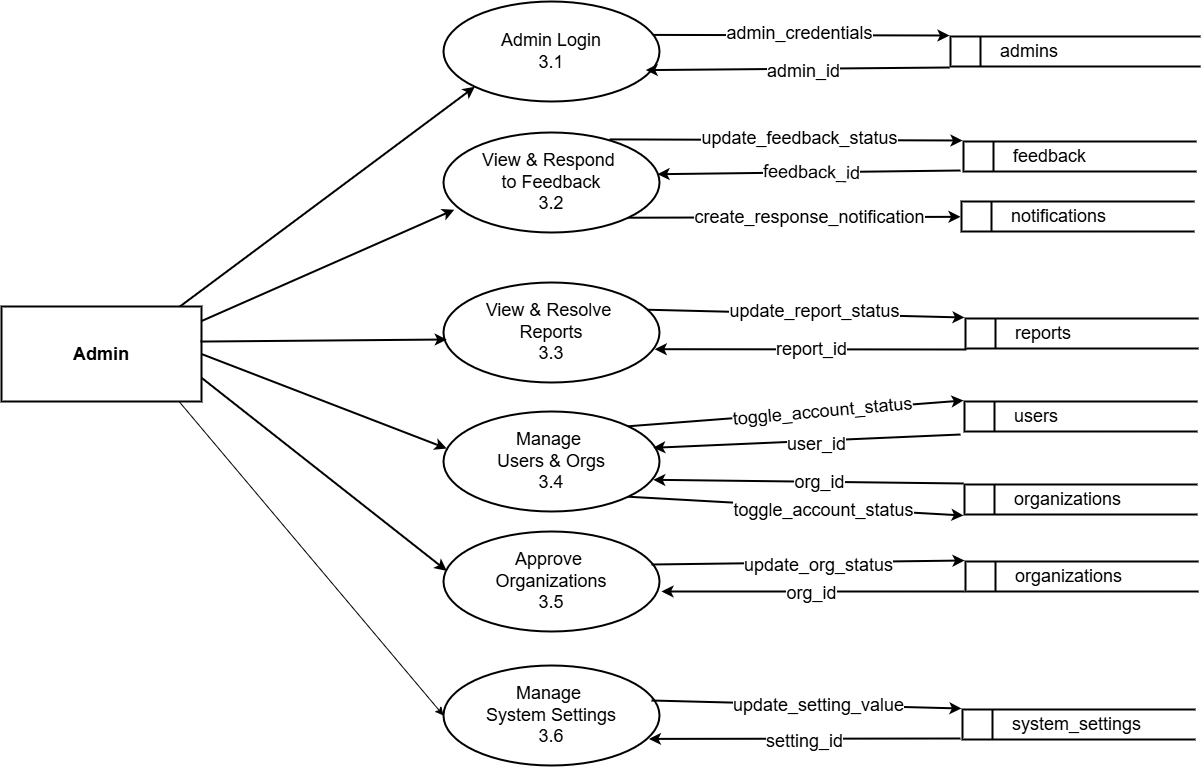

The diagram above was exported from draw.io. Its source (the exported page's mxGraphModel, read from the mxfile embedded in the PNG):
<mxGraphModel dx="1543" dy="1606" grid="1" gridSize="10" guides="1" tooltips="1" connect="1" arrows="1" fold="1" page="1" pageScale="1" pageWidth="827" pageHeight="1169" background="#ffffff" math="0" shadow="0">
  <root>
    <mxCell id="0" />
    <mxCell id="1" parent="0" />
    <mxCell id="wo9pAcAKqWzTR-ScjUQT-49" style="rounded=0;orthogonalLoop=1;jettySize=auto;html=1;entryX=0;entryY=0;entryDx=0;entryDy=0;exitX=0.951;exitY=0.334;exitDx=0;exitDy=0;exitPerimeter=0;strokeWidth=2;fontSize=18;" parent="1" source="wo9pAcAKqWzTR-ScjUQT-3" target="wo9pAcAKqWzTR-ScjUQT-31" edge="1">
      <mxGeometry relative="1" as="geometry">
        <mxPoint x="1025" y="220.00000000000006" as="targetPoint" />
        <mxPoint x="746.3199999999999" y="222.68" as="sourcePoint" />
      </mxGeometry>
    </mxCell>
    <mxCell id="wo9pAcAKqWzTR-ScjUQT-82" value="&lt;font&gt;admin_credentials&lt;/font&gt;" style="edgeLabel;html=1;align=center;verticalAlign=middle;resizable=0;points=[];fontSize=18;" parent="wo9pAcAKqWzTR-ScjUQT-49" vertex="1" connectable="0">
      <mxGeometry x="-0.0498" y="3" relative="1" as="geometry">
        <mxPoint x="6" as="offset" />
      </mxGeometry>
    </mxCell>
    <mxCell id="wo9pAcAKqWzTR-ScjUQT-3" value="Admin&amp;nbsp;&lt;span style=&quot;background-color: transparent; color: light-dark(rgb(0, 0, 0), rgb(255, 255, 255));&quot;&gt;Login&lt;/span&gt;&lt;div&gt;&lt;div&gt;3.1&lt;/div&gt;&lt;/div&gt;" style="ellipse;whiteSpace=wrap;html=1;strokeWidth=2;fontSize=18;" parent="1" vertex="1">
      <mxGeometry x="553" y="207" width="216" height="100" as="geometry" />
    </mxCell>
    <mxCell id="wo9pAcAKqWzTR-ScjUQT-23" style="rounded=0;orthogonalLoop=1;jettySize=auto;html=1;entryX=0;entryY=1;entryDx=0;entryDy=0;strokeWidth=2;fontSize=18;exitX=0.85;exitY=0.066;exitDx=0;exitDy=0;exitPerimeter=0;" parent="1" source="wo9pAcAKqWzTR-ScjUQT-4" target="wo9pAcAKqWzTR-ScjUQT-3" edge="1">
      <mxGeometry relative="1" as="geometry">
        <mxPoint x="602.06" y="241" as="targetPoint" />
        <mxPoint x="341" y="580" as="sourcePoint" />
      </mxGeometry>
    </mxCell>
    <mxCell id="wo9pAcAKqWzTR-ScjUQT-24" style="rounded=0;orthogonalLoop=1;jettySize=auto;html=1;exitX=0.996;exitY=0.157;exitDx=0;exitDy=0;strokeWidth=2;entryX=0.05;entryY=0.772;entryDx=0;entryDy=0;entryPerimeter=0;fontSize=18;exitPerimeter=0;" parent="1" source="wo9pAcAKqWzTR-ScjUQT-4" target="wo9pAcAKqWzTR-ScjUQT-16" edge="1">
      <mxGeometry relative="1" as="geometry">
        <mxPoint x="549" y="380" as="targetPoint" />
        <mxPoint x="369" y="562.5" as="sourcePoint" />
      </mxGeometry>
    </mxCell>
    <mxCell id="wo9pAcAKqWzTR-ScjUQT-4" value="&lt;b&gt;Admin&lt;/b&gt;" style="rounded=0;whiteSpace=wrap;html=1;strokeWidth=2;fontSize=18;" parent="1" vertex="1">
      <mxGeometry x="111" y="512" width="200" height="95" as="geometry" />
    </mxCell>
    <mxCell id="tWgfEtRTGkmp50QkGOk9-4" style="rounded=0;orthogonalLoop=1;jettySize=auto;html=1;exitX=1;exitY=1;exitDx=0;exitDy=0;strokeWidth=2;" parent="1" source="wo9pAcAKqWzTR-ScjUQT-16" target="tWgfEtRTGkmp50QkGOk9-3" edge="1">
      <mxGeometry relative="1" as="geometry" />
    </mxCell>
    <mxCell id="tWgfEtRTGkmp50QkGOk9-5" value="&lt;span style=&quot;font-size: 18px;&quot;&gt;create_response_notification&lt;/span&gt;" style="edgeLabel;html=1;align=center;verticalAlign=middle;resizable=0;points=[];" parent="tWgfEtRTGkmp50QkGOk9-4" vertex="1" connectable="0">
      <mxGeometry x="0.0822" y="-3" relative="1" as="geometry">
        <mxPoint y="-4" as="offset" />
      </mxGeometry>
    </mxCell>
    <mxCell id="wo9pAcAKqWzTR-ScjUQT-16" value="&lt;div&gt;View &amp;amp; Respond&amp;nbsp;&lt;/div&gt;&lt;div&gt;to Feedback&lt;br&gt;&lt;div&gt;3.2&lt;/div&gt;&lt;/div&gt;" style="ellipse;whiteSpace=wrap;html=1;strokeWidth=2;fontSize=18;" parent="1" vertex="1">
      <mxGeometry x="553" y="338" width="216" height="100" as="geometry" />
    </mxCell>
    <mxCell id="VD_K7ymUpTAc2XjSNQ95-9" style="rounded=0;orthogonalLoop=1;jettySize=auto;html=1;entryX=0;entryY=0;entryDx=0;entryDy=0;exitX=0.939;exitY=0.272;exitDx=0;exitDy=0;exitPerimeter=0;fontSize=18;strokeWidth=2;" parent="1" source="wo9pAcAKqWzTR-ScjUQT-17" target="wo9pAcAKqWzTR-ScjUQT-36" edge="1">
      <mxGeometry relative="1" as="geometry" />
    </mxCell>
    <mxCell id="VD_K7ymUpTAc2XjSNQ95-10" value="&lt;font&gt;update_report_status&lt;/font&gt;" style="edgeLabel;html=1;align=center;verticalAlign=middle;resizable=0;points=[];rotation=0;fontSize=18;" parent="VD_K7ymUpTAc2XjSNQ95-9" vertex="1" connectable="0">
      <mxGeometry x="-0.0446" y="-1" relative="1" as="geometry">
        <mxPoint x="15" y="-4" as="offset" />
      </mxGeometry>
    </mxCell>
    <mxCell id="wo9pAcAKqWzTR-ScjUQT-17" value="&lt;div&gt;View &amp;amp; Resolve&amp;nbsp;&lt;/div&gt;&lt;div&gt;Reports&lt;br&gt;&lt;div&gt;&lt;div&gt;&lt;div&gt;&lt;div&gt;&lt;font&gt;3.3&lt;/font&gt;&lt;/div&gt;&lt;/div&gt;&lt;/div&gt;&lt;/div&gt;&lt;/div&gt;" style="ellipse;whiteSpace=wrap;html=1;strokeWidth=2;fontSize=18;" parent="1" vertex="1">
      <mxGeometry x="553" y="488" width="216" height="100" as="geometry" />
    </mxCell>
    <mxCell id="tWgfEtRTGkmp50QkGOk9-7" style="rounded=0;orthogonalLoop=1;jettySize=auto;html=1;exitX=1;exitY=1;exitDx=0;exitDy=0;entryX=0;entryY=1;entryDx=0;entryDy=0;strokeWidth=2;" parent="1" source="wo9pAcAKqWzTR-ScjUQT-18" target="tWgfEtRTGkmp50QkGOk9-6" edge="1">
      <mxGeometry relative="1" as="geometry">
        <mxPoint x="1060" y="701.6363636363635" as="targetPoint" />
      </mxGeometry>
    </mxCell>
    <mxCell id="tWgfEtRTGkmp50QkGOk9-8" value="&lt;font style=&quot;font-size: 18px;&quot;&gt;toggle_account_status&lt;/font&gt;" style="edgeLabel;html=1;align=center;verticalAlign=middle;resizable=0;points=[];" parent="tWgfEtRTGkmp50QkGOk9-7" vertex="1" connectable="0">
      <mxGeometry x="0.1527" y="-1" relative="1" as="geometry">
        <mxPoint as="offset" />
      </mxGeometry>
    </mxCell>
    <mxCell id="wo9pAcAKqWzTR-ScjUQT-18" value="Manage&amp;nbsp;&lt;div&gt;U&lt;span style=&quot;background-color: transparent; color: light-dark(rgb(0, 0, 0), rgb(255, 255, 255));&quot;&gt;sers &amp;amp; Orgs&lt;/span&gt;&lt;div&gt;&lt;div&gt;&lt;div&gt;&lt;font&gt;3.4&lt;/font&gt;&lt;/div&gt;&lt;/div&gt;&lt;/div&gt;&lt;/div&gt;" style="ellipse;whiteSpace=wrap;html=1;strokeWidth=2;fontSize=18;" parent="1" vertex="1">
      <mxGeometry x="553" y="617" width="216" height="100" as="geometry" />
    </mxCell>
    <mxCell id="wo9pAcAKqWzTR-ScjUQT-19" value="Approve&amp;nbsp;&lt;div&gt;Organizations&lt;br&gt;&lt;div&gt;&lt;div&gt;&lt;font&gt;3.5&lt;/font&gt;&lt;/div&gt;&lt;/div&gt;&lt;/div&gt;" style="ellipse;whiteSpace=wrap;html=1;strokeWidth=2;fontSize=18;" parent="1" vertex="1">
      <mxGeometry x="553" y="737" width="216" height="100" as="geometry" />
    </mxCell>
    <mxCell id="wo9pAcAKqWzTR-ScjUQT-25" style="rounded=0;orthogonalLoop=1;jettySize=auto;html=1;entryX=0.015;entryY=0.66;entryDx=0;entryDy=0;entryPerimeter=0;strokeWidth=2;fontSize=18;exitX=0.995;exitY=0.369;exitDx=0;exitDy=0;exitPerimeter=0;" parent="1" source="wo9pAcAKqWzTR-ScjUQT-4" edge="1">
      <mxGeometry relative="1" as="geometry">
        <mxPoint x="311" y="517.25" as="sourcePoint" />
        <mxPoint x="556.24" y="545" as="targetPoint" />
      </mxGeometry>
    </mxCell>
    <mxCell id="wo9pAcAKqWzTR-ScjUQT-26" style="rounded=0;orthogonalLoop=1;jettySize=auto;html=1;entryX=0.015;entryY=0.7;entryDx=0;entryDy=0;entryPerimeter=0;strokeWidth=2;fontSize=18;exitX=1;exitY=0.5;exitDx=0;exitDy=0;" parent="1" source="wo9pAcAKqWzTR-ScjUQT-4" edge="1">
      <mxGeometry relative="1" as="geometry">
        <mxPoint x="369" y="608.3698649213202" as="sourcePoint" />
        <mxPoint x="556.2399999999998" y="654" as="targetPoint" />
      </mxGeometry>
    </mxCell>
    <mxCell id="wo9pAcAKqWzTR-ScjUQT-27" style="rounded=0;orthogonalLoop=1;jettySize=auto;html=1;exitX=1;exitY=0.75;exitDx=0;exitDy=0;entryX=0.015;entryY=0.393;entryDx=0;entryDy=0;entryPerimeter=0;strokeWidth=2;fontSize=18;" parent="1" source="wo9pAcAKqWzTR-ScjUQT-4" target="wo9pAcAKqWzTR-ScjUQT-19" edge="1">
      <mxGeometry relative="1" as="geometry" />
    </mxCell>
    <mxCell id="wo9pAcAKqWzTR-ScjUQT-51" style="rounded=0;orthogonalLoop=1;jettySize=auto;html=1;exitX=0;exitY=1;exitDx=0;exitDy=0;entryX=0.936;entryY=0.686;entryDx=0;entryDy=0;strokeWidth=2;fontSize=18;entryPerimeter=0;" parent="1" source="wo9pAcAKqWzTR-ScjUQT-31" edge="1" target="wo9pAcAKqWzTR-ScjUQT-3">
      <mxGeometry relative="1" as="geometry">
        <mxPoint x="1027.6989999999998" y="243.82" as="sourcePoint" />
        <mxPoint x="764.952" y="247.2" as="targetPoint" />
      </mxGeometry>
    </mxCell>
    <mxCell id="VD_K7ymUpTAc2XjSNQ95-1" value="&lt;font&gt;admin_id&lt;/font&gt;" style="edgeLabel;html=1;align=center;verticalAlign=middle;resizable=0;points=[];fontSize=18;" parent="wo9pAcAKqWzTR-ScjUQT-51" vertex="1" connectable="0">
      <mxGeometry x="-0.0262" y="1" relative="1" as="geometry">
        <mxPoint x="1" as="offset" />
      </mxGeometry>
    </mxCell>
    <mxCell id="wo9pAcAKqWzTR-ScjUQT-31" value="&lt;span style=&quot;white-space: pre;&quot;&gt;&#09;&lt;/span&gt;&amp;nbsp;admins" style="html=1;dashed=0;whiteSpace=wrap;shape=mxgraph.dfd.dataStoreID;align=left;spacingLeft=3;points=[[0,0],[0.5,0],[1,0],[0,0.5],[1,0.5],[0,1],[0.5,1],[1,1]];strokeWidth=2;perimeterSpacing=1;fontSize=18;" parent="1" vertex="1">
      <mxGeometry x="1060" y="242" width="250" height="30" as="geometry" />
    </mxCell>
    <mxCell id="wo9pAcAKqWzTR-ScjUQT-34" value="&lt;font&gt;&lt;span style=&quot;white-space: pre;&quot;&gt;&#09;&lt;/span&gt;&amp;nbsp;feedback&lt;/font&gt;" style="html=1;dashed=0;whiteSpace=wrap;shape=mxgraph.dfd.dataStoreID;align=left;spacingLeft=3;points=[[0,0],[0.5,0],[1,0],[0,0.5],[1,0.5],[0,1],[0.5,1],[1,1]];strokeWidth=2;perimeterSpacing=1;fontSize=18;" parent="1" vertex="1">
      <mxGeometry x="1073" y="347" width="233" height="30" as="geometry" />
    </mxCell>
    <mxCell id="wo9pAcAKqWzTR-ScjUQT-36" value="&lt;font&gt;&lt;span style=&quot;white-space: pre;&quot;&gt;&#09;&lt;/span&gt;&amp;nbsp;reports&lt;/font&gt;" style="html=1;dashed=0;whiteSpace=wrap;shape=mxgraph.dfd.dataStoreID;align=left;spacingLeft=3;points=[[0,0],[0.5,0],[1,0],[0,0.5],[1,0.5],[0,1],[0.5,1],[1,1]];strokeWidth=2;perimeterSpacing=1;fontSize=18;" parent="1" vertex="1">
      <mxGeometry x="1075" y="524" width="233" height="30" as="geometry" />
    </mxCell>
    <mxCell id="wo9pAcAKqWzTR-ScjUQT-38" value="&lt;font&gt;&lt;span style=&quot;white-space: pre;&quot;&gt;&#09;&lt;/span&gt;&amp;nbsp;users&lt;/font&gt;" style="html=1;dashed=0;whiteSpace=wrap;shape=mxgraph.dfd.dataStoreID;align=left;spacingLeft=3;points=[[0,0],[0.5,0],[1,0],[0,0.5],[1,0.5],[0,1],[0.5,1],[1,1]];strokeWidth=2;perimeterSpacing=1;fontSize=18;" parent="1" vertex="1">
      <mxGeometry x="1074" y="607" width="233" height="30" as="geometry" />
    </mxCell>
    <mxCell id="wo9pAcAKqWzTR-ScjUQT-40" value="&lt;span style=&quot;white-space: pre;&quot;&gt;&#09;&lt;/span&gt;&amp;nbsp;organizations" style="html=1;dashed=0;whiteSpace=wrap;shape=mxgraph.dfd.dataStoreID;align=left;spacingLeft=3;points=[[0,0],[0.5,0],[1,0],[0,0.5],[1,0.5],[0,1],[0.5,1],[1,1]];strokeWidth=2;perimeterSpacing=1;fontSize=18;" parent="1" vertex="1">
      <mxGeometry x="1075" y="767" width="233" height="30" as="geometry" />
    </mxCell>
    <mxCell id="wo9pAcAKqWzTR-ScjUQT-53" style="rounded=0;orthogonalLoop=1;jettySize=auto;html=1;entryX=0;entryY=0;entryDx=0;entryDy=0;strokeWidth=2;fontSize=18;exitX=0.769;exitY=0.069;exitDx=0;exitDy=0;exitPerimeter=0;" parent="1" source="wo9pAcAKqWzTR-ScjUQT-16" target="wo9pAcAKqWzTR-ScjUQT-34" edge="1">
      <mxGeometry relative="1" as="geometry">
        <mxPoint x="1023" y="340" as="targetPoint" />
        <mxPoint x="770" y="340" as="sourcePoint" />
      </mxGeometry>
    </mxCell>
    <mxCell id="wo9pAcAKqWzTR-ScjUQT-84" value="&lt;font&gt;update_feedback_status&lt;/font&gt;" style="edgeLabel;html=1;align=center;verticalAlign=middle;resizable=0;points=[];fontSize=18;rotation=0;" parent="wo9pAcAKqWzTR-ScjUQT-53" vertex="1" connectable="0">
      <mxGeometry x="0.0763" y="3" relative="1" as="geometry">
        <mxPoint as="offset" />
      </mxGeometry>
    </mxCell>
    <mxCell id="wo9pAcAKqWzTR-ScjUQT-55" style="rounded=0;orthogonalLoop=1;jettySize=auto;html=1;strokeWidth=2;fontSize=18;entryX=0.991;entryY=0.417;entryDx=0;entryDy=0;entryPerimeter=0;" parent="1" target="wo9pAcAKqWzTR-ScjUQT-16" edge="1">
      <mxGeometry relative="1" as="geometry">
        <mxPoint x="1070" y="376" as="sourcePoint" />
        <mxPoint x="772" y="376" as="targetPoint" />
      </mxGeometry>
    </mxCell>
    <mxCell id="VD_K7ymUpTAc2XjSNQ95-6" value="feedback_id" style="edgeLabel;html=1;align=center;verticalAlign=middle;resizable=0;points=[];fontSize=18;rotation=1;" parent="wo9pAcAKqWzTR-ScjUQT-55" vertex="1" connectable="0">
      <mxGeometry x="-0.0078" y="-1" relative="1" as="geometry">
        <mxPoint x="1" as="offset" />
      </mxGeometry>
    </mxCell>
    <mxCell id="wo9pAcAKqWzTR-ScjUQT-59" style="rounded=0;orthogonalLoop=1;jettySize=auto;html=1;strokeWidth=2;fontSize=18;entryX=0.978;entryY=0.677;entryDx=0;entryDy=0;entryPerimeter=0;" parent="1" edge="1">
      <mxGeometry relative="1" as="geometry">
        <mxPoint x="1076" y="555" as="sourcePoint" />
        <mxPoint x="764.248" y="554.7" as="targetPoint" />
        <Array as="points" />
      </mxGeometry>
    </mxCell>
    <mxCell id="wo9pAcAKqWzTR-ScjUQT-106" value="&lt;font&gt;report_id&lt;/font&gt;" style="edgeLabel;html=1;align=center;verticalAlign=middle;resizable=0;points=[];fontSize=18;rotation=0;" parent="wo9pAcAKqWzTR-ScjUQT-59" vertex="1" connectable="0">
      <mxGeometry x="-0.118" y="2" relative="1" as="geometry">
        <mxPoint x="-19" y="-3" as="offset" />
      </mxGeometry>
    </mxCell>
    <mxCell id="wo9pAcAKqWzTR-ScjUQT-61" style="rounded=0;orthogonalLoop=1;jettySize=auto;html=1;exitX=1;exitY=0;exitDx=0;exitDy=0;strokeWidth=2;fontSize=18;entryX=0;entryY=0;entryDx=0;entryDy=0;" parent="1" source="wo9pAcAKqWzTR-ScjUQT-18" target="wo9pAcAKqWzTR-ScjUQT-38" edge="1">
      <mxGeometry relative="1" as="geometry">
        <mxPoint x="1069" y="632" as="targetPoint" />
        <mxPoint x="731" y="633" as="sourcePoint" />
      </mxGeometry>
    </mxCell>
    <mxCell id="wo9pAcAKqWzTR-ScjUQT-104" value="&lt;font&gt;toggle_account_status&lt;/font&gt;" style="edgeLabel;html=1;align=center;verticalAlign=middle;resizable=0;points=[];fontSize=18;rotation=-5;" parent="wo9pAcAKqWzTR-ScjUQT-61" vertex="1" connectable="0">
      <mxGeometry x="0.2102" y="1" relative="1" as="geometry">
        <mxPoint x="-9" as="offset" />
      </mxGeometry>
    </mxCell>
    <mxCell id="wo9pAcAKqWzTR-ScjUQT-63" style="rounded=0;orthogonalLoop=1;jettySize=auto;html=1;strokeWidth=2;fontSize=18;entryX=0.971;entryY=0.363;entryDx=0;entryDy=0;entryPerimeter=0;" parent="1" target="wo9pAcAKqWzTR-ScjUQT-18" edge="1">
      <mxGeometry relative="1" as="geometry">
        <mxPoint x="1070" y="640" as="sourcePoint" />
        <mxPoint x="770" y="670" as="targetPoint" />
      </mxGeometry>
    </mxCell>
    <mxCell id="wo9pAcAKqWzTR-ScjUQT-102" value="&lt;font&gt;user_id&lt;/font&gt;" style="edgeLabel;html=1;align=center;verticalAlign=middle;resizable=0;points=[];fontSize=18;" parent="wo9pAcAKqWzTR-ScjUQT-63" vertex="1" connectable="0">
      <mxGeometry x="-0.0452" y="2" relative="1" as="geometry">
        <mxPoint as="offset" />
      </mxGeometry>
    </mxCell>
    <mxCell id="wo9pAcAKqWzTR-ScjUQT-65" style="rounded=0;orthogonalLoop=1;jettySize=auto;html=1;entryX=0;entryY=0;entryDx=0;entryDy=0;strokeWidth=2;fontSize=18;" parent="1" target="wo9pAcAKqWzTR-ScjUQT-40" edge="1">
      <mxGeometry relative="1" as="geometry">
        <mxPoint x="1026" y="750" as="targetPoint" />
        <mxPoint x="761" y="770" as="sourcePoint" />
      </mxGeometry>
    </mxCell>
    <mxCell id="wo9pAcAKqWzTR-ScjUQT-90" value="update_org_status" style="edgeLabel;html=1;align=center;verticalAlign=middle;resizable=0;points=[];fontSize=18;" parent="wo9pAcAKqWzTR-ScjUQT-65" vertex="1" connectable="0">
      <mxGeometry x="0.0614" y="-2" relative="1" as="geometry">
        <mxPoint as="offset" />
      </mxGeometry>
    </mxCell>
    <mxCell id="wo9pAcAKqWzTR-ScjUQT-67" style="rounded=0;orthogonalLoop=1;jettySize=auto;html=1;exitX=0;exitY=0.5;exitDx=0;exitDy=0;strokeWidth=2;fontSize=18;" parent="1" edge="1">
      <mxGeometry relative="1" as="geometry">
        <mxPoint x="1074" y="797" as="sourcePoint" />
        <mxPoint x="771" y="797" as="targetPoint" />
      </mxGeometry>
    </mxCell>
    <mxCell id="wo9pAcAKqWzTR-ScjUQT-100" value="&lt;font&gt;org_id&lt;/font&gt;" style="edgeLabel;html=1;align=center;verticalAlign=middle;resizable=0;points=[];fontSize=18;" parent="wo9pAcAKqWzTR-ScjUQT-67" vertex="1" connectable="0">
      <mxGeometry x="0.0139" y="1" relative="1" as="geometry">
        <mxPoint as="offset" />
      </mxGeometry>
    </mxCell>
    <mxCell id="tWgfEtRTGkmp50QkGOk9-2" style="rounded=0;orthogonalLoop=1;jettySize=auto;html=1;exitX=0.887;exitY=0.998;exitDx=0;exitDy=0;entryX=0;entryY=0.5;entryDx=0;entryDy=0;exitPerimeter=0;" parent="1" source="wo9pAcAKqWzTR-ScjUQT-4" target="tWgfEtRTGkmp50QkGOk9-1" edge="1">
      <mxGeometry relative="1" as="geometry">
        <mxPoint x="290" y="610" as="sourcePoint" />
      </mxGeometry>
    </mxCell>
    <mxCell id="tWgfEtRTGkmp50QkGOk9-1" value="&lt;div&gt;&lt;div&gt;&lt;font&gt;&lt;span style=&quot;background-color: transparent;&quot;&gt;Manage&amp;nbsp;&lt;/span&gt;&lt;/font&gt;&lt;/div&gt;&lt;div&gt;&lt;font&gt;&lt;span style=&quot;background-color: transparent;&quot;&gt;System Settings&lt;/span&gt;&lt;/font&gt;&lt;/div&gt;&lt;div&gt;&lt;font&gt;3.6&lt;/font&gt;&lt;/div&gt;&lt;/div&gt;" style="ellipse;whiteSpace=wrap;html=1;strokeWidth=2;fontSize=18;" parent="1" vertex="1">
      <mxGeometry x="553" y="871" width="216" height="100" as="geometry" />
    </mxCell>
    <mxCell id="tWgfEtRTGkmp50QkGOk9-3" value="&lt;font&gt;&lt;span style=&quot;white-space: pre;&quot;&gt;&#09;&lt;/span&gt;&amp;nbsp;notifications&lt;/font&gt;" style="html=1;dashed=0;whiteSpace=wrap;shape=mxgraph.dfd.dataStoreID;align=left;spacingLeft=3;points=[[0,0],[0.5,0],[1,0],[0,0.5],[1,0.5],[0,1],[0.5,1],[1,1]];strokeWidth=2;perimeterSpacing=1;fontSize=18;" parent="1" vertex="1">
      <mxGeometry x="1071" y="407" width="233" height="30" as="geometry" />
    </mxCell>
    <mxCell id="tWgfEtRTGkmp50QkGOk9-6" value="&lt;font&gt;&lt;span style=&quot;white-space: pre;&quot;&gt;&#09;&lt;/span&gt;&amp;nbsp;organizations&lt;/font&gt;" style="html=1;dashed=0;whiteSpace=wrap;shape=mxgraph.dfd.dataStoreID;align=left;spacingLeft=3;points=[[0,0],[0.5,0],[1,0],[0,0.5],[1,0.5],[0,1],[0.5,1],[1,1]];strokeWidth=2;perimeterSpacing=1;fontSize=18;" parent="1" vertex="1">
      <mxGeometry x="1074" y="690" width="233" height="30" as="geometry" />
    </mxCell>
    <mxCell id="tWgfEtRTGkmp50QkGOk9-9" style="rounded=0;orthogonalLoop=1;jettySize=auto;html=1;exitX=0;exitY=0;exitDx=0;exitDy=0;entryX=0.971;entryY=0.683;entryDx=0;entryDy=0;entryPerimeter=0;strokeWidth=2;" parent="1" source="tWgfEtRTGkmp50QkGOk9-6" target="wo9pAcAKqWzTR-ScjUQT-18" edge="1">
      <mxGeometry relative="1" as="geometry" />
    </mxCell>
    <mxCell id="tWgfEtRTGkmp50QkGOk9-10" value="org_id" style="edgeLabel;html=1;align=center;verticalAlign=middle;resizable=0;points=[];fontSize=18;" parent="tWgfEtRTGkmp50QkGOk9-9" vertex="1" connectable="0">
      <mxGeometry x="-0.0612" y="-1" relative="1" as="geometry">
        <mxPoint as="offset" />
      </mxGeometry>
    </mxCell>
    <mxCell id="tWgfEtRTGkmp50QkGOk9-11" value="&lt;span style=&quot;white-space: pre;&quot;&gt;&#09;&lt;/span&gt;&amp;nbsp;system_settings" style="html=1;dashed=0;whiteSpace=wrap;shape=mxgraph.dfd.dataStoreID;align=left;spacingLeft=3;points=[[0,0],[0.5,0],[1,0],[0,0.5],[1,0.5],[0,1],[0.5,1],[1,1]];strokeWidth=2;perimeterSpacing=1;fontSize=18;" parent="1" vertex="1">
      <mxGeometry x="1072" y="915" width="233" height="30" as="geometry" />
    </mxCell>
    <mxCell id="tWgfEtRTGkmp50QkGOk9-12" style="rounded=0;orthogonalLoop=1;jettySize=auto;html=1;entryX=0;entryY=0;entryDx=0;entryDy=0;strokeWidth=2;fontSize=18;" parent="1" target="tWgfEtRTGkmp50QkGOk9-11" edge="1">
      <mxGeometry relative="1" as="geometry">
        <mxPoint x="1026" y="886" as="targetPoint" />
        <mxPoint x="761" y="906" as="sourcePoint" />
      </mxGeometry>
    </mxCell>
    <mxCell id="tWgfEtRTGkmp50QkGOk9-13" value="update_setting_value" style="edgeLabel;html=1;align=center;verticalAlign=middle;resizable=0;points=[];fontSize=18;" parent="tWgfEtRTGkmp50QkGOk9-12" vertex="1" connectable="0">
      <mxGeometry x="0.0614" y="-2" relative="1" as="geometry">
        <mxPoint y="-3" as="offset" />
      </mxGeometry>
    </mxCell>
    <mxCell id="tWgfEtRTGkmp50QkGOk9-14" style="rounded=0;orthogonalLoop=1;jettySize=auto;html=1;strokeWidth=2;fontSize=18;entryX=0.951;entryY=0.734;entryDx=0;entryDy=0;entryPerimeter=0;" parent="1" edge="1" target="tWgfEtRTGkmp50QkGOk9-1">
      <mxGeometry relative="1" as="geometry">
        <mxPoint x="1070" y="944" as="sourcePoint" />
        <mxPoint x="761.656" y="947.8000000000002" as="targetPoint" />
      </mxGeometry>
    </mxCell>
    <mxCell id="tWgfEtRTGkmp50QkGOk9-15" value="&lt;font&gt;setting_id&lt;/font&gt;" style="edgeLabel;html=1;align=center;verticalAlign=middle;resizable=0;points=[];fontSize=18;" parent="tWgfEtRTGkmp50QkGOk9-14" vertex="1" connectable="0">
      <mxGeometry x="0.0139" y="1" relative="1" as="geometry">
        <mxPoint as="offset" />
      </mxGeometry>
    </mxCell>
  </root>
</mxGraphModel>